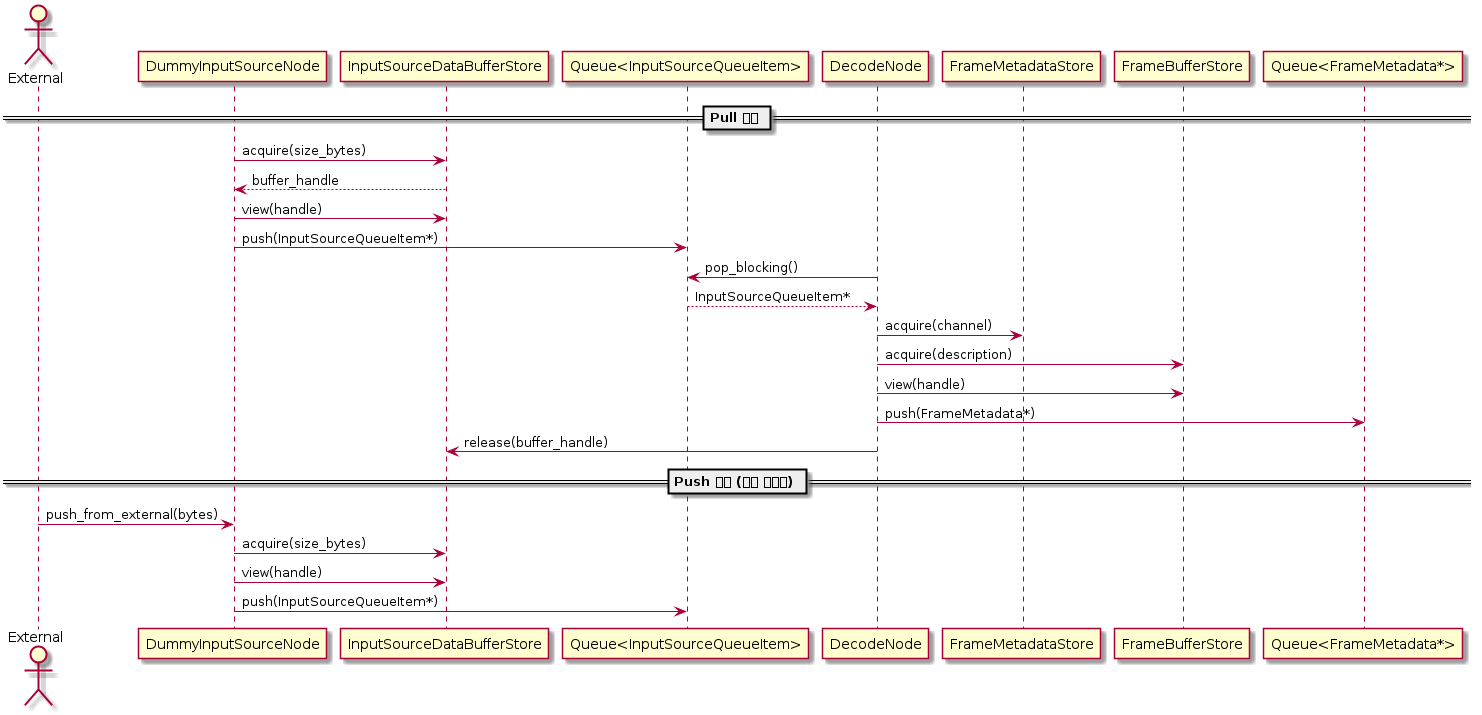

The diagram above was rendered by PlantUML. Its source (embedded in the PNG):
@startuml

actor External as External
participant "DummyInputSourceNode" as InputSource
participant "InputSourceDataBufferStore" as DataStore
participant "Queue<InputSourceQueueItem>" as InputQueue
participant "DecodeNode" as Decode
participant "FrameMetadataStore" as FrameMetaStore
participant "FrameBufferStore" as FrameBufferStore
participant "Queue<FrameMetadata*>" as DecodeQueue

== Pull 모드 ==
InputSource -> DataStore : acquire(size_bytes)
DataStore --> InputSource : buffer_handle
InputSource -> DataStore : view(handle)
InputSource -> InputQueue : push(InputSourceQueueItem*)

Decode -> InputQueue : pop_blocking()
InputQueue --> Decode : InputSourceQueueItem*
Decode -> FrameMetaStore : acquire(channel)
Decode -> FrameBufferStore : acquire(description)
Decode -> FrameBufferStore : view(handle)
Decode -> DecodeQueue : push(FrameMetadata*)
Decode -> DataStore : release(buffer_handle)

== Push 모드 (외부 진입점) ==
External -> InputSource : push_from_external(bytes)
InputSource -> DataStore : acquire(size_bytes)
InputSource -> DataStore : view(handle)
InputSource -> InputQueue : push(InputSourceQueueItem*)

@enduml